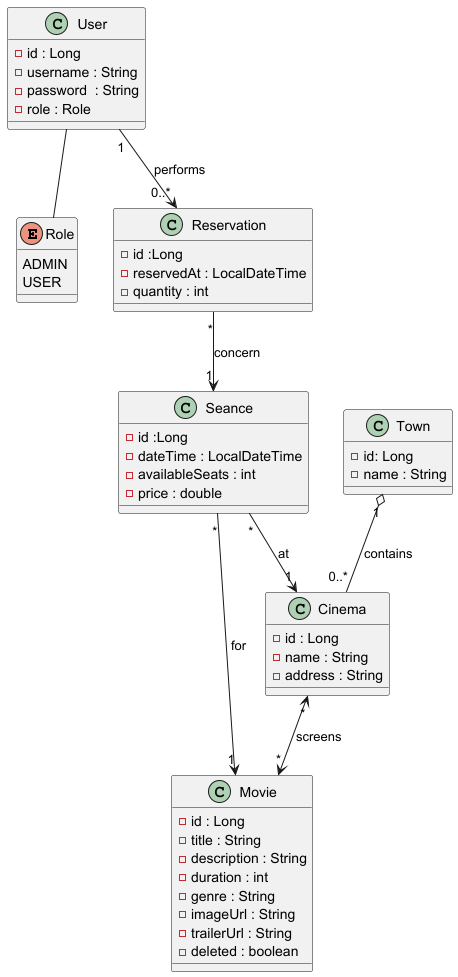

The diagram above was rendered by PlantUML. Its source (embedded in the PNG):
@startuml

enum Role {
  ADMIN
  USER
}

class User {
- id : Long
- username : String
- password  : String
- role : Role
}

class Town{
- id: Long
- name : String
}

class Cinema{
- id : Long
- name : String
- address : String
}

class Movie{
- id : Long
- title : String
- description : String
- duration : int
- genre : String
- imageUrl : String
- trailerUrl : String
- deleted : boolean

}

class Seance {
- id :Long
- dateTime : LocalDateTime
- availableSeats : int
- price : double
}

class Reservation {
-id :Long
- reservedAt : LocalDateTime
- quantity : int
}

User -- Role

Cinema "*" <--> "*" Movie : screens
Town "1" o-- "0..*" Cinema : contains
Seance "*" --> "1" Movie : for
Seance "*" --> "1" Cinema : at
User "1" --> "0..*" Reservation : performs
Reservation "*" --> "1" Seance : concern

@enduml